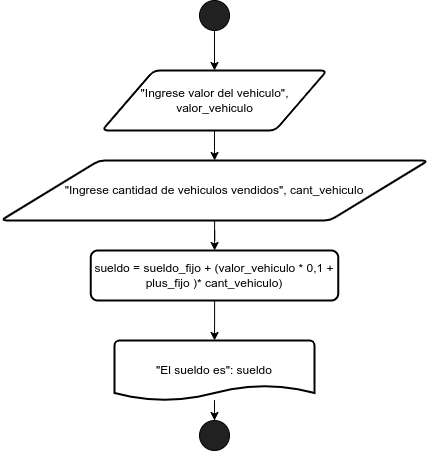

The diagram above was exported from draw.io. Its source (the exported page's mxGraphModel, read from the mxfile embedded in the PNG):
<mxGraphModel dx="1301" dy="694" grid="1" gridSize="10" guides="1" tooltips="1" connect="1" arrows="1" fold="1" page="1" pageScale="1" pageWidth="827" pageHeight="1169" math="0" shadow="0">
  <root>
    <mxCell id="0" />
    <mxCell id="1" parent="0" />
    <mxCell id="FEptwbrFNFzZmSjrqxjC-13" value="" style="edgeStyle=orthogonalEdgeStyle;rounded=0;orthogonalLoop=1;jettySize=auto;html=1;" edge="1" parent="1" source="FEptwbrFNFzZmSjrqxjC-1" target="FEptwbrFNFzZmSjrqxjC-2">
      <mxGeometry relative="1" as="geometry" />
    </mxCell>
    <mxCell id="FEptwbrFNFzZmSjrqxjC-1" value="" style="verticalLabelPosition=bottom;verticalAlign=top;html=1;shape=mxgraph.flowchart.on-page_reference;fillColor=#212121;" vertex="1" parent="1">
      <mxGeometry x="190" y="10" width="30" height="30" as="geometry" />
    </mxCell>
    <mxCell id="FEptwbrFNFzZmSjrqxjC-12" value="" style="edgeStyle=orthogonalEdgeStyle;rounded=0;orthogonalLoop=1;jettySize=auto;html=1;" edge="1" parent="1" source="FEptwbrFNFzZmSjrqxjC-2" target="FEptwbrFNFzZmSjrqxjC-3">
      <mxGeometry relative="1" as="geometry" />
    </mxCell>
    <mxCell id="FEptwbrFNFzZmSjrqxjC-2" value="&quot;Ingrese valor del vehiculo&quot;, valor_vehiculo" style="shape=parallelogram;html=1;strokeWidth=2;perimeter=parallelogramPerimeter;whiteSpace=wrap;rounded=1;arcSize=12;size=0.23;" vertex="1" parent="1">
      <mxGeometry x="92.5" y="80" width="225" height="60" as="geometry" />
    </mxCell>
    <mxCell id="FEptwbrFNFzZmSjrqxjC-11" value="" style="edgeStyle=orthogonalEdgeStyle;rounded=0;orthogonalLoop=1;jettySize=auto;html=1;" edge="1" parent="1" source="FEptwbrFNFzZmSjrqxjC-3" target="FEptwbrFNFzZmSjrqxjC-4">
      <mxGeometry relative="1" as="geometry" />
    </mxCell>
    <mxCell id="FEptwbrFNFzZmSjrqxjC-3" value="&quot;Ingrese cantidad de vehiculos vendidos&quot;, cant_vehiculo" style="shape=parallelogram;html=1;strokeWidth=2;perimeter=parallelogramPerimeter;whiteSpace=wrap;rounded=1;arcSize=12;size=0.23;" vertex="1" parent="1">
      <mxGeometry x="-8.75" y="170" width="427.5" height="60" as="geometry" />
    </mxCell>
    <mxCell id="FEptwbrFNFzZmSjrqxjC-8" value="" style="edgeStyle=orthogonalEdgeStyle;rounded=0;orthogonalLoop=1;jettySize=auto;html=1;" edge="1" parent="1" source="FEptwbrFNFzZmSjrqxjC-4" target="FEptwbrFNFzZmSjrqxjC-5">
      <mxGeometry relative="1" as="geometry" />
    </mxCell>
    <mxCell id="FEptwbrFNFzZmSjrqxjC-4" value="sueldo = sueldo_fijo + (valor_vehiculo * 0,1 + plus_fijo )* cant_vehiculo)" style="rounded=1;whiteSpace=wrap;html=1;absoluteArcSize=1;arcSize=14;strokeWidth=2;" vertex="1" parent="1">
      <mxGeometry x="81.25" y="260" width="247.5" height="50" as="geometry" />
    </mxCell>
    <mxCell id="FEptwbrFNFzZmSjrqxjC-7" value="" style="edgeStyle=orthogonalEdgeStyle;rounded=0;orthogonalLoop=1;jettySize=auto;html=1;" edge="1" parent="1" source="FEptwbrFNFzZmSjrqxjC-5" target="FEptwbrFNFzZmSjrqxjC-6">
      <mxGeometry relative="1" as="geometry" />
    </mxCell>
    <mxCell id="FEptwbrFNFzZmSjrqxjC-5" value="&quot;El sueldo es&quot;: sueldo" style="strokeWidth=2;html=1;shape=mxgraph.flowchart.document2;whiteSpace=wrap;size=0.25;" vertex="1" parent="1">
      <mxGeometry x="105" y="350" width="200" height="60" as="geometry" />
    </mxCell>
    <mxCell id="FEptwbrFNFzZmSjrqxjC-6" value="" style="verticalLabelPosition=bottom;verticalAlign=top;html=1;shape=mxgraph.flowchart.on-page_reference;fillColor=#212121;" vertex="1" parent="1">
      <mxGeometry x="190" y="430" width="30" height="30" as="geometry" />
    </mxCell>
  </root>
</mxGraphModel>